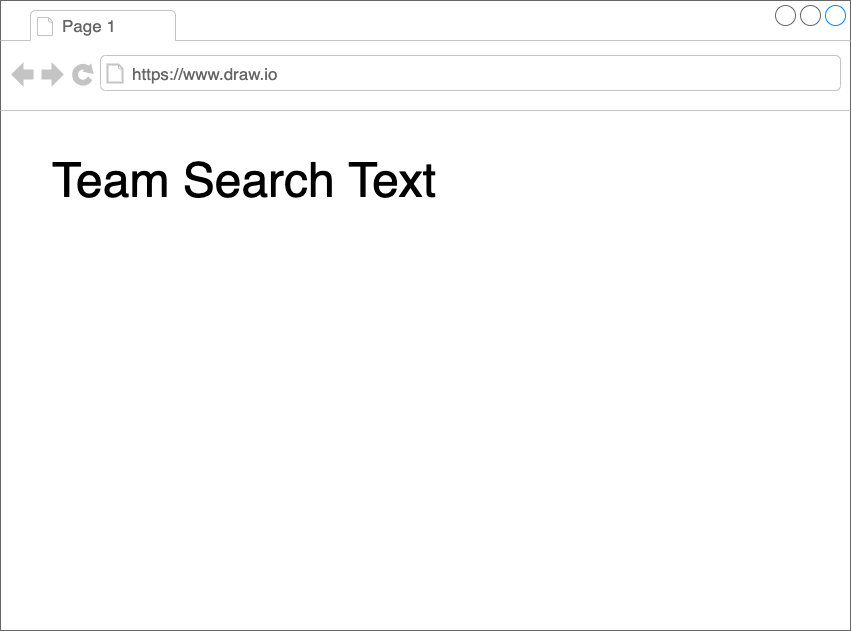

The diagram above was exported from draw.io. Its source (the exported page's mxGraphModel, read from the mxfile embedded in the PNG):
<mxGraphModel dx="313" dy="402" grid="1" gridSize="10" guides="1" tooltips="1" connect="1" arrows="1" fold="1" page="1" pageScale="1" pageWidth="850" pageHeight="1100" math="0" shadow="0">
  <root>
    <mxCell id="0" />
    <mxCell id="1" parent="0" />
    <mxCell id="3" value="" style="strokeWidth=1;shadow=0;dashed=0;align=center;html=1;shape=mxgraph.mockup.containers.browserWindow;rSize=0;strokeColor=#666666;strokeColor2=#008cff;strokeColor3=#c4c4c4;mainText=,;recursiveResize=0;" parent="1" vertex="1">
      <mxGeometry y="10" width="850" height="630" as="geometry" />
    </mxCell>
    <mxCell id="5" value="&lt;font style=&quot;font-size: 48px&quot;&gt;Team Search Text&lt;/font&gt;" style="rounded=0;whiteSpace=wrap;html=1;strokeWidth=4;dashed=1;fillColor=none;align=left;strokeColor=none;" parent="3" vertex="1">
      <mxGeometry x="50" y="140" width="540" height="80" as="geometry" />
    </mxCell>
    <mxCell id="6" value="Page 1" style="strokeWidth=1;shadow=0;dashed=0;align=center;html=1;shape=mxgraph.mockup.containers.anchor;fontSize=17;fontColor=#666666;align=left;" parent="3" vertex="1">
      <mxGeometry x="60" y="12" width="110" height="26" as="geometry" />
    </mxCell>
    <mxCell id="7" value="https://www.draw.io" style="strokeWidth=1;shadow=0;dashed=0;align=center;html=1;shape=mxgraph.mockup.containers.anchor;rSize=0;fontSize=17;fontColor=#666666;align=left;" parent="3" vertex="1">
      <mxGeometry x="130" y="60" width="250" height="26" as="geometry" />
    </mxCell>
  </root>
</mxGraphModel>